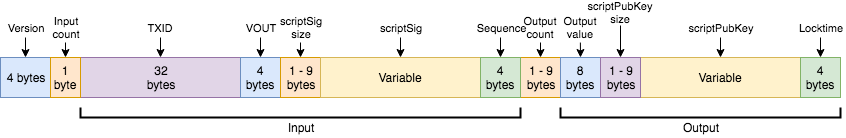

The diagram above was exported from draw.io. Its source (the exported page's mxGraphModel, read from the mxfile embedded in the PNG):
<mxGraphModel dx="2225" dy="1119" grid="1" gridSize="10" guides="1" tooltips="1" connect="1" arrows="1" fold="1" page="0" pageScale="1" pageWidth="827" pageHeight="1169" math="0" shadow="0">
  <root>
    <mxCell id="0" />
    <mxCell id="1" parent="0" />
    <mxCell id="2" value="1 - 9&lt;br&gt;bytes&lt;br&gt;" style="rounded=0;whiteSpace=wrap;html=1;fillColor=#ffe6cc;strokeColor=#d79b00;" vertex="1" parent="1">
      <mxGeometry x="-100" y="360" width="40" height="40" as="geometry" />
    </mxCell>
    <mxCell id="3" value="8 bytes" style="rounded=0;whiteSpace=wrap;html=1;fillColor=#dae8fc;strokeColor=#6c8ebf;" vertex="1" parent="1">
      <mxGeometry x="-60" y="360" width="40" height="40" as="geometry" />
    </mxCell>
    <mxCell id="4" value="Output&lt;br style=&quot;font-size: 11px;&quot;&gt;value" style="text;html=1;strokeColor=none;fillColor=none;align=center;verticalAlign=middle;whiteSpace=wrap;rounded=0;fontSize=11;" vertex="1" parent="1">
      <mxGeometry x="-65" y="320" width="50" height="20" as="geometry" />
    </mxCell>
    <mxCell id="5" style="edgeStyle=orthogonalEdgeStyle;rounded=0;orthogonalLoop=1;jettySize=auto;html=1;exitX=0.5;exitY=1;exitDx=0;exitDy=0;entryX=0.5;entryY=0;entryDx=0;entryDy=0;startArrow=none;startFill=0;endArrow=classic;endFill=1;" edge="1" target="3" parent="1">
      <mxGeometry relative="1" as="geometry">
        <mxPoint x="-40" y="360" as="targetPoint" />
        <mxPoint x="-40.11111111111131" y="345.05555555555566" as="sourcePoint" />
      </mxGeometry>
    </mxCell>
    <mxCell id="6" value="&lt;span style=&quot;font-size: 11px;&quot;&gt;scriptPubKey size&lt;/span&gt;&lt;br style=&quot;font-size: 11px;&quot;&gt;" style="text;html=1;strokeColor=none;fillColor=none;align=center;verticalAlign=middle;whiteSpace=wrap;rounded=0;fontSize=11;" vertex="1" parent="1">
      <mxGeometry x="-25" y="305" width="50" height="20" as="geometry" />
    </mxCell>
    <mxCell id="7" style="edgeStyle=orthogonalEdgeStyle;rounded=0;orthogonalLoop=1;jettySize=auto;html=1;exitX=0.5;exitY=1.133;exitDx=0;exitDy=0;startArrow=none;startFill=0;endArrow=classic;endFill=1;entryX=0.5;entryY=0;entryDx=0;entryDy=0;exitPerimeter=0;" edge="1" source="6" target="14" parent="1">
      <mxGeometry relative="1" as="geometry">
        <mxPoint y="360" as="targetPoint" />
        <mxPoint x="-0.11111111111108585" y="344.55555555555566" as="sourcePoint" />
      </mxGeometry>
    </mxCell>
    <mxCell id="8" value="Variable" style="rounded=0;whiteSpace=wrap;html=1;fillColor=#fff2cc;strokeColor=#d6b656;" vertex="1" parent="1">
      <mxGeometry x="20" y="360" width="160" height="40" as="geometry" />
    </mxCell>
    <mxCell id="9" style="edgeStyle=orthogonalEdgeStyle;rounded=0;orthogonalLoop=1;jettySize=auto;html=1;exitX=0.5;exitY=1;exitDx=0;exitDy=0;entryX=0.5;entryY=0;entryDx=0;entryDy=0;startArrow=none;startFill=0;endArrow=classic;endFill=1;" edge="1" source="10" target="8" parent="1">
      <mxGeometry relative="1" as="geometry" />
    </mxCell>
    <mxCell id="10" value="&lt;span style=&quot;font-size: 11px;&quot;&gt;scriptPubKey&lt;/span&gt;" style="text;html=1;strokeColor=none;fillColor=none;align=center;verticalAlign=middle;whiteSpace=wrap;rounded=0;fontSize=11;" vertex="1" parent="1">
      <mxGeometry x="40" y="320" width="120" height="20" as="geometry" />
    </mxCell>
    <mxCell id="11" value="4 bytes" style="rounded=0;whiteSpace=wrap;html=1;fillColor=#d5e8d4;strokeColor=#82b366;" vertex="1" parent="1">
      <mxGeometry x="180" y="360" width="40" height="40" as="geometry" />
    </mxCell>
    <mxCell id="12" style="edgeStyle=orthogonalEdgeStyle;rounded=0;orthogonalLoop=1;jettySize=auto;html=1;exitX=0.5;exitY=1;exitDx=0;exitDy=0;entryX=0.5;entryY=0;entryDx=0;entryDy=0;" edge="1" source="13" target="11" parent="1">
      <mxGeometry relative="1" as="geometry">
        <mxPoint x="230" y="360" as="targetPoint" />
      </mxGeometry>
    </mxCell>
    <mxCell id="13" value="Locktime&lt;br style=&quot;font-size: 11px;&quot;&gt;" style="text;html=1;strokeColor=none;fillColor=none;align=center;verticalAlign=middle;whiteSpace=wrap;rounded=0;fontSize=11;" vertex="1" parent="1">
      <mxGeometry x="175" y="320" width="50" height="20" as="geometry" />
    </mxCell>
    <mxCell id="14" value="1 - 9&lt;br&gt;bytes" style="rounded=0;whiteSpace=wrap;html=1;fillColor=#e1d5e7;strokeColor=#9673a6;" vertex="1" parent="1">
      <mxGeometry x="-20" y="360" width="40" height="40" as="geometry" />
    </mxCell>
    <mxCell id="15" style="edgeStyle=orthogonalEdgeStyle;rounded=0;orthogonalLoop=1;jettySize=auto;html=1;exitX=0.5;exitY=1;exitDx=0;exitDy=0;entryX=0.5;entryY=0;entryDx=0;entryDy=0;startArrow=none;startFill=0;endArrow=classic;endFill=1;" edge="1" source="16" target="23" parent="1">
      <mxGeometry relative="1" as="geometry" />
    </mxCell>
    <mxCell id="16" value="scriptSig&lt;br style=&quot;font-size: 11px;&quot;&gt;size" style="text;html=1;strokeColor=none;fillColor=none;align=center;verticalAlign=middle;whiteSpace=wrap;rounded=0;fontSize=11;" vertex="1" parent="1">
      <mxGeometry x="-345" y="315" width="50" height="30" as="geometry" />
    </mxCell>
    <mxCell id="17" value="32&lt;br&gt;bytes" style="rounded=0;whiteSpace=wrap;html=1;fillColor=#e1d5e7;strokeColor=#9673a6;" vertex="1" parent="1">
      <mxGeometry x="-540" y="360" width="160" height="40" as="geometry" />
    </mxCell>
    <mxCell id="18" value="4 bytes" style="rounded=0;whiteSpace=wrap;html=1;fillColor=#dae8fc;strokeColor=#6c8ebf;" vertex="1" parent="1">
      <mxGeometry x="-380" y="360" width="40" height="40" as="geometry" />
    </mxCell>
    <mxCell id="19" style="edgeStyle=orthogonalEdgeStyle;rounded=0;orthogonalLoop=1;jettySize=auto;html=1;exitX=0.5;exitY=1;exitDx=0;exitDy=0;entryX=0.5;entryY=0;entryDx=0;entryDy=0;" edge="1" source="20" target="17" parent="1">
      <mxGeometry relative="1" as="geometry">
        <mxPoint x="-440" y="360" as="targetPoint" />
      </mxGeometry>
    </mxCell>
    <mxCell id="20" value="TXID" style="text;html=1;strokeColor=none;fillColor=none;align=center;verticalAlign=middle;whiteSpace=wrap;rounded=0;fontSize=11;" vertex="1" parent="1">
      <mxGeometry x="-485" y="320" width="50" height="20" as="geometry" />
    </mxCell>
    <mxCell id="21" style="edgeStyle=orthogonalEdgeStyle;rounded=0;orthogonalLoop=1;jettySize=auto;html=1;exitX=0.5;exitY=1;exitDx=0;exitDy=0;entryX=0.5;entryY=0;entryDx=0;entryDy=0;" edge="1" source="22" parent="1">
      <mxGeometry relative="1" as="geometry">
        <mxPoint x="-360" y="360" as="targetPoint" />
      </mxGeometry>
    </mxCell>
    <mxCell id="22" value="VOUT" style="text;html=1;strokeColor=none;fillColor=none;align=center;verticalAlign=middle;whiteSpace=wrap;rounded=0;fontSize=11;" vertex="1" parent="1">
      <mxGeometry x="-385" y="320" width="50" height="20" as="geometry" />
    </mxCell>
    <mxCell id="23" value="1 - 9&lt;br&gt;bytes&lt;br&gt;" style="rounded=0;whiteSpace=wrap;html=1;fillColor=#ffe6cc;strokeColor=#d79b00;" vertex="1" parent="1">
      <mxGeometry x="-340" y="360" width="40" height="40" as="geometry" />
    </mxCell>
    <mxCell id="24" value="Variable" style="rounded=0;whiteSpace=wrap;html=1;fillColor=#fff2cc;strokeColor=#d6b656;" vertex="1" parent="1">
      <mxGeometry x="-300" y="360" width="160" height="40" as="geometry" />
    </mxCell>
    <mxCell id="25" style="edgeStyle=orthogonalEdgeStyle;rounded=0;orthogonalLoop=1;jettySize=auto;html=1;exitX=0.5;exitY=1;exitDx=0;exitDy=0;entryX=0.5;entryY=0;entryDx=0;entryDy=0;startArrow=none;startFill=0;endArrow=classic;endFill=1;" edge="1" source="26" target="24" parent="1">
      <mxGeometry relative="1" as="geometry" />
    </mxCell>
    <mxCell id="26" value="scriptSig" style="text;html=1;strokeColor=none;fillColor=none;align=center;verticalAlign=middle;whiteSpace=wrap;rounded=0;fontSize=11;" vertex="1" parent="1">
      <mxGeometry x="-280" y="320" width="120" height="20" as="geometry" />
    </mxCell>
    <mxCell id="27" value="4 bytes" style="rounded=0;whiteSpace=wrap;html=1;fillColor=#d5e8d4;strokeColor=#82b366;" vertex="1" parent="1">
      <mxGeometry x="-140" y="360" width="40" height="40" as="geometry" />
    </mxCell>
    <mxCell id="28" style="edgeStyle=orthogonalEdgeStyle;rounded=0;orthogonalLoop=1;jettySize=auto;html=1;exitX=0.5;exitY=1;exitDx=0;exitDy=0;entryX=0.5;entryY=0;entryDx=0;entryDy=0;" edge="1" source="29" target="27" parent="1">
      <mxGeometry relative="1" as="geometry">
        <mxPoint x="-90" y="360" as="targetPoint" />
      </mxGeometry>
    </mxCell>
    <mxCell id="29" value="Sequence&lt;br style=&quot;font-size: 11px;&quot;&gt;" style="text;html=1;strokeColor=none;fillColor=none;align=center;verticalAlign=middle;whiteSpace=wrap;rounded=0;fontSize=11;" vertex="1" parent="1">
      <mxGeometry x="-145" y="320" width="50" height="20" as="geometry" />
    </mxCell>
    <mxCell id="30" value="" style="endArrow=none;html=1;strokeWidth=2;rounded=0;" edge="1" parent="1">
      <mxGeometry width="50" height="50" relative="1" as="geometry">
        <mxPoint x="-540" y="410" as="sourcePoint" />
        <mxPoint x="-100" y="410" as="targetPoint" />
        <Array as="points">
          <mxPoint x="-540" y="420" />
          <mxPoint x="-100" y="420" />
        </Array>
      </mxGeometry>
    </mxCell>
    <mxCell id="31" value="" style="endArrow=none;html=1;strokeWidth=2;rounded=0;" edge="1" parent="1">
      <mxGeometry width="50" height="50" relative="1" as="geometry">
        <mxPoint x="-60" y="410" as="sourcePoint" />
        <mxPoint x="220" y="410" as="targetPoint" />
        <Array as="points">
          <mxPoint x="-60" y="420" />
          <mxPoint x="220" y="420" />
        </Array>
      </mxGeometry>
    </mxCell>
    <mxCell id="32" value="Input" style="text;html=1;strokeColor=none;fillColor=none;align=center;verticalAlign=middle;whiteSpace=wrap;rounded=0;" vertex="1" parent="1">
      <mxGeometry x="-340" y="420" width="40" height="20" as="geometry" />
    </mxCell>
    <mxCell id="33" value="Output" style="text;html=1;strokeColor=none;fillColor=none;align=center;verticalAlign=middle;whiteSpace=wrap;rounded=0;" vertex="1" parent="1">
      <mxGeometry x="60" y="420" width="40" height="20" as="geometry" />
    </mxCell>
    <mxCell id="34" value="4 bytes" style="rounded=0;whiteSpace=wrap;html=1;fillColor=#dae8fc;strokeColor=#6c8ebf;" vertex="1" parent="1">
      <mxGeometry x="-620" y="360" width="50" height="40" as="geometry" />
    </mxCell>
    <mxCell id="35" value="1 byte" style="rounded=0;whiteSpace=wrap;html=1;fillColor=#ffe6cc;strokeColor=#d79b00;" vertex="1" parent="1">
      <mxGeometry x="-570" y="360" width="30" height="40" as="geometry" />
    </mxCell>
    <mxCell id="36" style="edgeStyle=orthogonalEdgeStyle;rounded=0;orthogonalLoop=1;jettySize=auto;html=1;exitX=0.5;exitY=1;exitDx=0;exitDy=0;entryX=0.5;entryY=0;entryDx=0;entryDy=0;" edge="1" source="37" target="34" parent="1">
      <mxGeometry relative="1" as="geometry">
        <mxPoint x="-580" y="350" as="targetPoint" />
      </mxGeometry>
    </mxCell>
    <mxCell id="37" value="Version" style="text;html=1;strokeColor=none;fillColor=none;align=center;verticalAlign=middle;whiteSpace=wrap;rounded=0;fontSize=11;" vertex="1" parent="1">
      <mxGeometry x="-620" y="320" width="50" height="20" as="geometry" />
    </mxCell>
    <mxCell id="38" style="edgeStyle=orthogonalEdgeStyle;rounded=0;orthogonalLoop=1;jettySize=auto;html=1;exitX=0.5;exitY=1;exitDx=0;exitDy=0;entryX=0.5;entryY=0;entryDx=0;entryDy=0;startArrow=none;startFill=0;endArrow=classic;endFill=1;" edge="1" source="39" target="35" parent="1">
      <mxGeometry relative="1" as="geometry">
        <mxPoint x="-554.952380952381" y="360.19047619047615" as="targetPoint" />
      </mxGeometry>
    </mxCell>
    <mxCell id="39" value="Input&lt;br style=&quot;font-size: 11px;&quot;&gt;count" style="text;html=1;strokeColor=none;fillColor=none;align=center;verticalAlign=middle;whiteSpace=wrap;rounded=0;fontSize=11;" vertex="1" parent="1">
      <mxGeometry x="-580" y="315" width="50" height="30" as="geometry" />
    </mxCell>
    <mxCell id="40" style="edgeStyle=orthogonalEdgeStyle;rounded=0;orthogonalLoop=1;jettySize=auto;html=1;exitX=0.5;exitY=1;exitDx=0;exitDy=0;entryX=0.5;entryY=0;entryDx=0;entryDy=0;startArrow=none;startFill=0;endArrow=classic;endFill=1;" edge="1" source="41" parent="1">
      <mxGeometry relative="1" as="geometry">
        <mxPoint x="-80" y="360" as="targetPoint" />
      </mxGeometry>
    </mxCell>
    <mxCell id="41" value="Output&lt;br style=&quot;font-size: 11px;&quot;&gt;count&lt;br style=&quot;font-size: 11px;&quot;&gt;" style="text;html=1;strokeColor=none;fillColor=none;align=center;verticalAlign=middle;whiteSpace=wrap;rounded=0;fontSize=11;" vertex="1" parent="1">
      <mxGeometry x="-105" y="315" width="50" height="30" as="geometry" />
    </mxCell>
  </root>
</mxGraphModel>